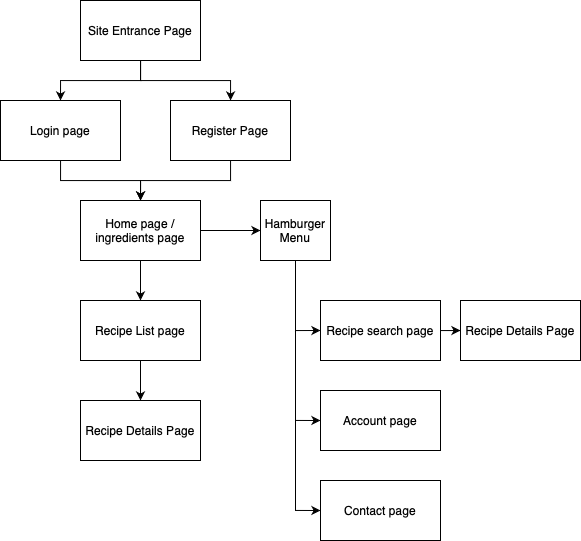

The diagram above was exported from draw.io. Its source (the exported page's mxGraphModel, read from the mxfile embedded in the PNG):
<mxGraphModel dx="1113" dy="759" grid="1" gridSize="10" guides="1" tooltips="1" connect="1" arrows="1" fold="1" page="1" pageScale="1" pageWidth="850" pageHeight="1100" math="0" shadow="0">
  <root>
    <mxCell id="0" />
    <mxCell id="1" parent="0" />
    <mxCell id="P1p2BXbLhFV5T_O_kjLC-4" style="edgeStyle=orthogonalEdgeStyle;rounded=0;orthogonalLoop=1;jettySize=auto;html=1;entryX=0.5;entryY=0;entryDx=0;entryDy=0;" edge="1" parent="1" source="P1p2BXbLhFV5T_O_kjLC-1" target="P1p2BXbLhFV5T_O_kjLC-2">
      <mxGeometry relative="1" as="geometry" />
    </mxCell>
    <mxCell id="P1p2BXbLhFV5T_O_kjLC-5" style="edgeStyle=orthogonalEdgeStyle;rounded=0;orthogonalLoop=1;jettySize=auto;html=1;" edge="1" parent="1" source="P1p2BXbLhFV5T_O_kjLC-1" target="P1p2BXbLhFV5T_O_kjLC-3">
      <mxGeometry relative="1" as="geometry" />
    </mxCell>
    <mxCell id="P1p2BXbLhFV5T_O_kjLC-1" value="Site Entrance Page" style="rounded=0;whiteSpace=wrap;html=1;" vertex="1" parent="1">
      <mxGeometry x="250" y="100" width="120" height="60" as="geometry" />
    </mxCell>
    <mxCell id="P1p2BXbLhFV5T_O_kjLC-7" style="edgeStyle=orthogonalEdgeStyle;rounded=0;orthogonalLoop=1;jettySize=auto;html=1;" edge="1" parent="1" source="P1p2BXbLhFV5T_O_kjLC-2" target="P1p2BXbLhFV5T_O_kjLC-6">
      <mxGeometry relative="1" as="geometry" />
    </mxCell>
    <mxCell id="P1p2BXbLhFV5T_O_kjLC-2" value="Login page" style="rounded=0;whiteSpace=wrap;html=1;" vertex="1" parent="1">
      <mxGeometry x="170" y="200" width="120" height="60" as="geometry" />
    </mxCell>
    <mxCell id="P1p2BXbLhFV5T_O_kjLC-8" style="edgeStyle=orthogonalEdgeStyle;rounded=0;orthogonalLoop=1;jettySize=auto;html=1;entryX=0.5;entryY=0;entryDx=0;entryDy=0;" edge="1" parent="1" source="P1p2BXbLhFV5T_O_kjLC-3" target="P1p2BXbLhFV5T_O_kjLC-6">
      <mxGeometry relative="1" as="geometry" />
    </mxCell>
    <mxCell id="P1p2BXbLhFV5T_O_kjLC-3" value="Register Page" style="rounded=0;whiteSpace=wrap;html=1;" vertex="1" parent="1">
      <mxGeometry x="340" y="200" width="120" height="60" as="geometry" />
    </mxCell>
    <mxCell id="P1p2BXbLhFV5T_O_kjLC-11" style="edgeStyle=orthogonalEdgeStyle;rounded=0;orthogonalLoop=1;jettySize=auto;html=1;entryX=0.5;entryY=0;entryDx=0;entryDy=0;" edge="1" parent="1" source="P1p2BXbLhFV5T_O_kjLC-6" target="P1p2BXbLhFV5T_O_kjLC-9">
      <mxGeometry relative="1" as="geometry" />
    </mxCell>
    <mxCell id="P1p2BXbLhFV5T_O_kjLC-14" style="edgeStyle=orthogonalEdgeStyle;rounded=0;orthogonalLoop=1;jettySize=auto;html=1;entryX=0;entryY=0.5;entryDx=0;entryDy=0;" edge="1" parent="1" source="P1p2BXbLhFV5T_O_kjLC-6" target="P1p2BXbLhFV5T_O_kjLC-10">
      <mxGeometry relative="1" as="geometry" />
    </mxCell>
    <mxCell id="P1p2BXbLhFV5T_O_kjLC-6" value="Home page /&lt;br&gt;ingredients page" style="rounded=0;whiteSpace=wrap;html=1;" vertex="1" parent="1">
      <mxGeometry x="250" y="300" width="120" height="60" as="geometry" />
    </mxCell>
    <mxCell id="P1p2BXbLhFV5T_O_kjLC-13" style="edgeStyle=orthogonalEdgeStyle;rounded=0;orthogonalLoop=1;jettySize=auto;html=1;entryX=0.5;entryY=0;entryDx=0;entryDy=0;" edge="1" parent="1" source="P1p2BXbLhFV5T_O_kjLC-9" target="P1p2BXbLhFV5T_O_kjLC-12">
      <mxGeometry relative="1" as="geometry" />
    </mxCell>
    <mxCell id="P1p2BXbLhFV5T_O_kjLC-9" value="Recipe List page" style="rounded=0;whiteSpace=wrap;html=1;" vertex="1" parent="1">
      <mxGeometry x="250" y="400" width="120" height="60" as="geometry" />
    </mxCell>
    <mxCell id="P1p2BXbLhFV5T_O_kjLC-19" style="edgeStyle=orthogonalEdgeStyle;rounded=0;orthogonalLoop=1;jettySize=auto;html=1;entryX=0;entryY=0.5;entryDx=0;entryDy=0;" edge="1" parent="1" source="P1p2BXbLhFV5T_O_kjLC-10" target="P1p2BXbLhFV5T_O_kjLC-16">
      <mxGeometry relative="1" as="geometry" />
    </mxCell>
    <mxCell id="P1p2BXbLhFV5T_O_kjLC-20" style="edgeStyle=orthogonalEdgeStyle;rounded=0;orthogonalLoop=1;jettySize=auto;html=1;entryX=0;entryY=0.5;entryDx=0;entryDy=0;" edge="1" parent="1" source="P1p2BXbLhFV5T_O_kjLC-10" target="P1p2BXbLhFV5T_O_kjLC-17">
      <mxGeometry relative="1" as="geometry" />
    </mxCell>
    <mxCell id="P1p2BXbLhFV5T_O_kjLC-21" style="edgeStyle=orthogonalEdgeStyle;rounded=0;orthogonalLoop=1;jettySize=auto;html=1;entryX=0;entryY=0.5;entryDx=0;entryDy=0;" edge="1" parent="1" source="P1p2BXbLhFV5T_O_kjLC-10" target="P1p2BXbLhFV5T_O_kjLC-18">
      <mxGeometry relative="1" as="geometry" />
    </mxCell>
    <mxCell id="P1p2BXbLhFV5T_O_kjLC-10" value="Hamburger Menu" style="rounded=0;whiteSpace=wrap;html=1;" vertex="1" parent="1">
      <mxGeometry x="430" y="300" width="70" height="60" as="geometry" />
    </mxCell>
    <mxCell id="P1p2BXbLhFV5T_O_kjLC-12" value="Recipe Details Page" style="rounded=0;whiteSpace=wrap;html=1;" vertex="1" parent="1">
      <mxGeometry x="250" y="500" width="120" height="60" as="geometry" />
    </mxCell>
    <mxCell id="P1p2BXbLhFV5T_O_kjLC-23" style="edgeStyle=orthogonalEdgeStyle;rounded=0;orthogonalLoop=1;jettySize=auto;html=1;entryX=0;entryY=0.5;entryDx=0;entryDy=0;" edge="1" parent="1" source="P1p2BXbLhFV5T_O_kjLC-16" target="P1p2BXbLhFV5T_O_kjLC-22">
      <mxGeometry relative="1" as="geometry" />
    </mxCell>
    <mxCell id="P1p2BXbLhFV5T_O_kjLC-16" value="Recipe search page" style="rounded=0;whiteSpace=wrap;html=1;" vertex="1" parent="1">
      <mxGeometry x="490" y="400" width="120" height="60" as="geometry" />
    </mxCell>
    <mxCell id="P1p2BXbLhFV5T_O_kjLC-17" value="Account page" style="rounded=0;whiteSpace=wrap;html=1;" vertex="1" parent="1">
      <mxGeometry x="490" y="490" width="120" height="60" as="geometry" />
    </mxCell>
    <mxCell id="P1p2BXbLhFV5T_O_kjLC-18" value="Contact page" style="rounded=0;whiteSpace=wrap;html=1;" vertex="1" parent="1">
      <mxGeometry x="490" y="580" width="120" height="60" as="geometry" />
    </mxCell>
    <mxCell id="P1p2BXbLhFV5T_O_kjLC-22" value="Recipe Details Page" style="rounded=0;whiteSpace=wrap;html=1;" vertex="1" parent="1">
      <mxGeometry x="630" y="400" width="120" height="60" as="geometry" />
    </mxCell>
  </root>
</mxGraphModel>